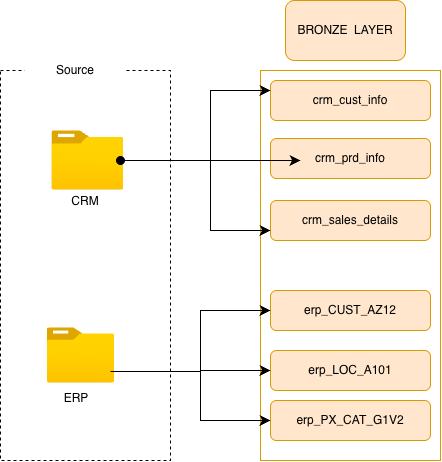

The diagram above was exported from draw.io. Its source (the exported page's mxGraphModel, read from the mxfile embedded in the PNG):
<mxGraphModel dx="964" dy="716" grid="1" gridSize="10" guides="1" tooltips="1" connect="1" arrows="1" fold="1" page="1" pageScale="1" pageWidth="850" pageHeight="1100" math="0" shadow="0">
  <root>
    <mxCell id="0" />
    <mxCell id="1" parent="0" />
    <mxCell id="r7_SphmmP2pta2OLE0ub-1" parent="1" style="rounded=0;whiteSpace=wrap;html=1;fillColor=none;dashed=1;strokeColor=default;" value="" vertex="1">
      <mxGeometry height="390" width="170" x="80" y="210" as="geometry" />
    </mxCell>
    <mxCell id="r7_SphmmP2pta2OLE0ub-4" parent="1" style="rounded=1;whiteSpace=wrap;html=1;strokeColor=none;" value="Source" vertex="1">
      <mxGeometry height="40" width="100" x="104.5" y="190" as="geometry" />
    </mxCell>
    <mxCell id="r7_SphmmP2pta2OLE0ub-5" parent="1" style="image;aspect=fixed;html=1;points=[];align=center;fontSize=12;image=img/lib/azure2/general/Folder_Blank.svg;" value="" vertex="1">
      <mxGeometry height="60" width="73.93" x="130.5" y="270" as="geometry" />
    </mxCell>
    <mxCell id="r7_SphmmP2pta2OLE0ub-6" parent="1" style="image;aspect=fixed;html=1;points=[];align=center;fontSize=12;image=img/lib/azure2/general/Folder_Blank.svg;" value="" vertex="1">
      <mxGeometry height="56.00000000000001" width="69" x="126" y="467" as="geometry" />
    </mxCell>
    <mxCell id="r7_SphmmP2pta2OLE0ub-7" parent="1" style="text;html=1;whiteSpace=wrap;strokeColor=none;fillColor=none;align=center;verticalAlign=middle;rounded=0;" value="CRM" vertex="1">
      <mxGeometry height="30" width="60" x="135" y="326" as="geometry" />
    </mxCell>
    <mxCell id="r7_SphmmP2pta2OLE0ub-8" parent="1" style="text;html=1;whiteSpace=wrap;strokeColor=none;fillColor=none;align=center;verticalAlign=middle;rounded=0;" value="ERP" vertex="1">
      <mxGeometry height="30" width="60" x="126" y="523" as="geometry" />
    </mxCell>
    <mxCell id="r7_SphmmP2pta2OLE0ub-9" parent="1" style="rounded=0;whiteSpace=wrap;html=1;fillColor=none;strokeColor=#d79b00;" value="" vertex="1">
      <mxGeometry height="390" width="180" x="340" y="210" as="geometry" />
    </mxCell>
    <mxCell id="r7_SphmmP2pta2OLE0ub-10" parent="1" style="rounded=1;whiteSpace=wrap;html=1;fillColor=#ffe6cc;strokeColor=#d79b00;" value="BRONZE&amp;nbsp; LAYER" vertex="1">
      <mxGeometry height="60" width="120" x="365" y="140" as="geometry" />
    </mxCell>
    <mxCell id="r7_SphmmP2pta2OLE0ub-13" parent="1" style="rounded=1;whiteSpace=wrap;html=1;fillColor=#ffe6cc;strokeColor=#d79b00;" value="crm_cust_info" vertex="1">
      <mxGeometry height="40" width="160" x="350" y="220" as="geometry" />
    </mxCell>
    <mxCell id="r7_SphmmP2pta2OLE0ub-14" parent="1" style="rounded=1;whiteSpace=wrap;html=1;fillColor=#ffe6cc;strokeColor=#d79b00;" value="crm_prd_info" vertex="1">
      <mxGeometry height="40" width="160" x="350" y="278" as="geometry" />
    </mxCell>
    <mxCell id="r7_SphmmP2pta2OLE0ub-15" parent="1" style="rounded=1;whiteSpace=wrap;html=1;fillColor=#ffe6cc;strokeColor=#d79b00;" value="crm_sales_details" vertex="1">
      <mxGeometry height="40" width="160" x="350" y="340" as="geometry" />
    </mxCell>
    <mxCell id="r7_SphmmP2pta2OLE0ub-16" parent="1" style="rounded=1;whiteSpace=wrap;html=1;fillColor=#ffe6cc;strokeColor=#d79b00;" value="erp_CUST_AZ12" vertex="1">
      <mxGeometry height="40" width="160" x="350" y="430" as="geometry" />
    </mxCell>
    <mxCell id="r7_SphmmP2pta2OLE0ub-17" parent="1" style="rounded=1;whiteSpace=wrap;html=1;fillColor=#ffe6cc;strokeColor=#d79b00;" value="erp_LOC_A101" vertex="1">
      <mxGeometry height="40" width="160" x="350" y="490" as="geometry" />
    </mxCell>
    <mxCell id="r7_SphmmP2pta2OLE0ub-18" parent="1" style="rounded=1;whiteSpace=wrap;html=1;fillColor=#ffe6cc;strokeColor=#d79b00;" value="erp_PX_CAT_G1V2" vertex="1">
      <mxGeometry height="40" width="160" x="350" y="540" as="geometry" />
    </mxCell>
    <mxCell id="r7_SphmmP2pta2OLE0ub-26" edge="1" parent="1" source="r7_SphmmP2pta2OLE0ub-5" style="endArrow=classic;html=1;rounded=0;fontSize=12;startSize=8;endSize=8;curved=1;exitX=0.94;exitY=0.5;exitDx=0;exitDy=0;exitPerimeter=0;startArrow=oval;startFill=1;" value="">
      <mxGeometry height="50" relative="1" width="50" as="geometry">
        <Array as="points">
          <mxPoint x="290" y="300" />
        </Array>
        <mxPoint x="330" y="350" as="sourcePoint" />
        <mxPoint x="380" y="300" as="targetPoint" />
      </mxGeometry>
    </mxCell>
    <mxCell id="r7_SphmmP2pta2OLE0ub-27" edge="1" parent="1" style="endArrow=classic;html=1;rounded=0;fontSize=12;startSize=8;endSize=8;entryX=0;entryY=0.25;entryDx=0;entryDy=0;edgeStyle=orthogonalEdgeStyle;" target="r7_SphmmP2pta2OLE0ub-13" value="">
      <mxGeometry height="50" relative="1" width="50" as="geometry">
        <Array as="points">
          <mxPoint x="290" y="230" />
        </Array>
        <mxPoint x="290" y="300" as="sourcePoint" />
        <mxPoint x="290" y="230" as="targetPoint" />
      </mxGeometry>
    </mxCell>
    <mxCell id="r7_SphmmP2pta2OLE0ub-28" edge="1" parent="1" style="endArrow=classic;html=1;rounded=0;fontSize=12;startSize=8;endSize=8;entryX=0;entryY=0.25;entryDx=0;entryDy=0;edgeStyle=orthogonalEdgeStyle;" value="">
      <mxGeometry height="50" relative="1" width="50" as="geometry">
        <Array as="points">
          <mxPoint x="290" y="370" />
        </Array>
        <mxPoint x="290" y="300" as="sourcePoint" />
        <mxPoint x="350" y="370" as="targetPoint" />
      </mxGeometry>
    </mxCell>
    <mxCell id="r7_SphmmP2pta2OLE0ub-34" edge="1" parent="1" source="r7_SphmmP2pta2OLE0ub-6" style="endArrow=classic;html=1;rounded=0;fontSize=12;startSize=8;endSize=8;exitX=0.928;exitY=0.786;exitDx=0;exitDy=0;exitPerimeter=0;entryX=0;entryY=0.5;entryDx=0;entryDy=0;edgeStyle=orthogonalEdgeStyle;" target="r7_SphmmP2pta2OLE0ub-17" value="">
      <mxGeometry height="50" relative="1" width="50" as="geometry">
        <Array as="points">
          <mxPoint x="280" y="511" />
          <mxPoint x="280" y="510" />
        </Array>
        <mxPoint x="270" y="523" as="sourcePoint" />
        <mxPoint x="320" y="473" as="targetPoint" />
      </mxGeometry>
    </mxCell>
    <mxCell id="r7_SphmmP2pta2OLE0ub-36" edge="1" parent="1" style="endArrow=classic;html=1;rounded=0;fontSize=12;startSize=8;endSize=8;entryX=0;entryY=0.5;entryDx=0;entryDy=0;edgeStyle=orthogonalEdgeStyle;" target="r7_SphmmP2pta2OLE0ub-16" value="">
      <mxGeometry height="50" relative="1" width="50" as="geometry">
        <Array as="points">
          <mxPoint x="280" y="450" />
        </Array>
        <mxPoint x="280" y="510" as="sourcePoint" />
        <mxPoint x="330" y="425" as="targetPoint" />
      </mxGeometry>
    </mxCell>
    <mxCell id="r7_SphmmP2pta2OLE0ub-38" edge="1" parent="1" style="endArrow=classic;html=1;rounded=0;fontSize=12;startSize=8;endSize=8;entryX=0;entryY=0.5;entryDx=0;entryDy=0;edgeStyle=orthogonalEdgeStyle;" value="">
      <mxGeometry height="50" relative="1" width="50" as="geometry">
        <Array as="points">
          <mxPoint x="280" y="560" />
        </Array>
        <mxPoint x="280" y="510" as="sourcePoint" />
        <mxPoint x="350" y="560" as="targetPoint" />
      </mxGeometry>
    </mxCell>
  </root>
</mxGraphModel>